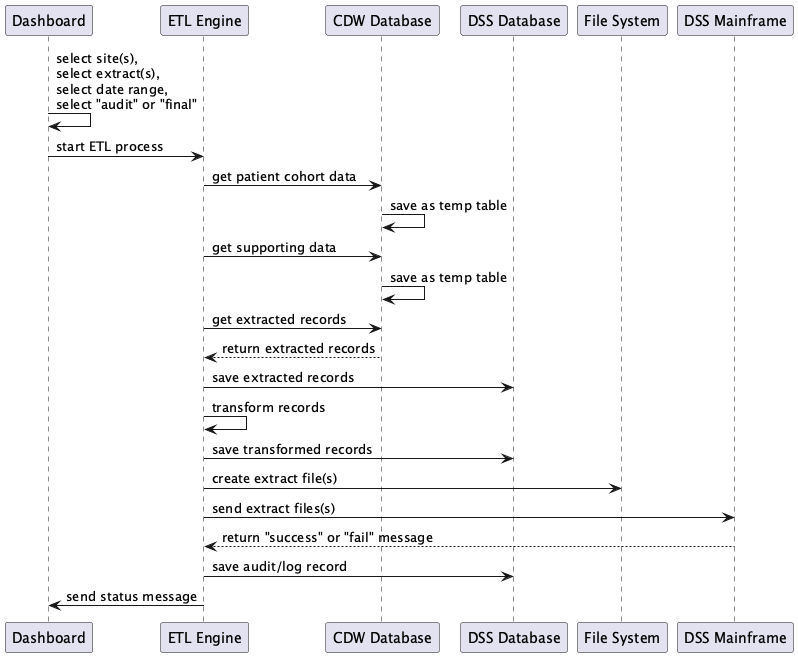

The diagram above was rendered by PlantUML. Its source (embedded in the PNG):
@startuml

' ETL Workflow Sequence Diagram

participant   "Dashboard"      as DSH
participant   "ETL Engine"     as ETL
participant   "CDW Database"   as CDW
participant   "DSS Database"   as DDB
participant   "File System"    as FSY
participant   "DSS Mainframe"  as DMF

DSH ->  DSH : select site(s),\nselect extract(s),\nselect date range,\nselect "audit" or "final"
DSH ->  ETL : start ETL process

ETL ->  CDW : get patient cohort data
CDW ->  CDW : save as temp table
ETL ->  CDW : get supporting data
CDW ->  CDW : save as temp table
ETL ->  CDW : get extracted records
CDW --> ETL : return extracted records
ETL ->  DDB : save extracted records

ETL ->  ETL : transform records
ETL ->  DDB : save transformed records

ETL ->  FSY : create extract file(s)
ETL ->  DMF : send extract files(s)
DMF --> ETL : return "success" or "fail" message
ETL ->  DDB : save audit/log record
ETL ->  DSH : send status message

@enduml